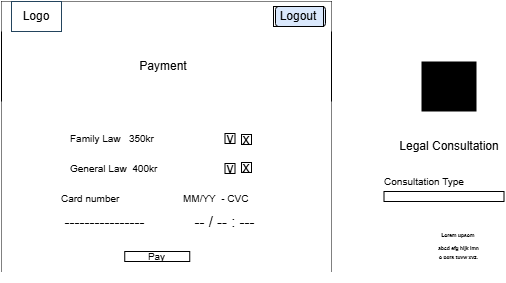

The diagram above was exported from draw.io. Its source (the exported page's mxGraphModel, read from the mxfile embedded in the PNG):
<mxGraphModel dx="872" dy="483" grid="1" gridSize="10" guides="1" tooltips="1" connect="1" arrows="1" fold="1" page="1" pageScale="1" pageWidth="827" pageHeight="1169" math="0" shadow="0">
  <root>
    <mxCell id="0" />
    <mxCell id="1" parent="0" />
    <mxCell id="J0nFYjs8VzkMjD1IW3-g-3" parent="1" style="rounded=0;whiteSpace=wrap;html=1;fillColor=light-dark(#FFFFFF,#FFFFFF);" value="" vertex="1">
      <mxGeometry height="270" width="330" x="220" y="20" as="geometry" />
    </mxCell>
    <mxCell id="J0nFYjs8VzkMjD1IW3-g-4" parent="1" style="rounded=0;whiteSpace=wrap;html=1;fillColor=light-dark(#FFFFFF,#EEFBFF);strokeColor=none;" value="" vertex="1">
      <mxGeometry height="30" width="330" x="220" y="20" as="geometry" />
    </mxCell>
    <mxCell id="J0nFYjs8VzkMjD1IW3-g-5" parent="1" style="rounded=0;whiteSpace=wrap;html=1;fillColor=light-dark(#FFFFFF,#D0DCDF);strokeColor=#23445d;fontStyle=1" value="" vertex="1">
      <mxGeometry height="30" width="50" x="230" y="20" as="geometry" />
    </mxCell>
    <mxCell id="J0nFYjs8VzkMjD1IW3-g-7" parent="1" style="text;html=1;whiteSpace=wrap;strokeColor=none;fillColor=none;align=center;verticalAlign=middle;rounded=0;" value="&lt;font style=&quot;color: light-dark(rgb(0, 0, 0), rgb(17, 17, 17));&quot;&gt;Logo&lt;/font&gt;" vertex="1">
      <mxGeometry height="20" width="40" x="235" y="25" as="geometry" />
    </mxCell>
    <mxCell id="J0nFYjs8VzkMjD1IW3-g-8" parent="1" style="rounded=1;whiteSpace=wrap;html=1;fillColor=light-dark(#DAE8FC,#99FFFF);strokeColor=default;gradientColor=none;" value="" vertex="1">
      <mxGeometry height="20" width="50" x="494" y="25" as="geometry" />
    </mxCell>
    <mxCell id="J0nFYjs8VzkMjD1IW3-g-9" parent="1" style="text;html=1;whiteSpace=wrap;strokeColor=light-dark(#000000,#000000);fillColor=none;align=center;verticalAlign=middle;rounded=0;" value="&lt;font style=&quot;color: light-dark(rgb(0, 0, 0), rgb(0, 0, 0));&quot;&gt;Logout&lt;/font&gt;" vertex="1">
      <mxGeometry height="20" width="50" x="492" y="25" as="geometry" />
    </mxCell>
    <mxCell id="J0nFYjs8VzkMjD1IW3-g-10" edge="1" parent="1" source="J0nFYjs8VzkMjD1IW3-g-9" style="edgeStyle=orthogonalEdgeStyle;rounded=0;orthogonalLoop=1;jettySize=auto;html=1;exitX=0.5;exitY=1;exitDx=0;exitDy=0;" target="J0nFYjs8VzkMjD1IW3-g-9">
      <mxGeometry relative="1" as="geometry" />
    </mxCell>
    <mxCell id="J0nFYjs8VzkMjD1IW3-g-14" parent="1" style="text;html=1;whiteSpace=wrap;strokeColor=none;fillColor=none;align=center;verticalAlign=middle;rounded=0;" value="&lt;font style=&quot;color: light-dark(rgb(0, 0, 0), rgb(0, 0, 0));&quot;&gt;Legal Consultation&lt;/font&gt;" vertex="1">
      <mxGeometry height="30" width="110" x="612.5" y="150" as="geometry" />
    </mxCell>
    <mxCell id="J0nFYjs8VzkMjD1IW3-g-25" parent="1" style="text;html=1;whiteSpace=wrap;overflow=hidden;rounded=0;fontSize=7;align=center;fontStyle=1;fillColor=light-dark(#000000,#B3B3B3);fontColor=light-dark(#000000,#000000);" value="&lt;div style=&quot;line-height: 80%;&quot;&gt;&lt;h1 style=&quot;margin-top: 0px; line-height: 80%;&quot;&gt;&lt;font&gt;&lt;span style=&quot;font-size: 12px; line-height: 80%;&quot;&gt;Busniss&amp;nbsp;&lt;/span&gt;&lt;/font&gt;&lt;/h1&gt;&lt;h1 style=&quot;margin-top: 0px; line-height: 80%;&quot;&gt;&lt;span style=&quot;font-size: 12px; background-color: transparent; line-height: 80%;&quot;&gt;Law&lt;/span&gt;&lt;/h1&gt;&lt;/div&gt;" vertex="1">
      <mxGeometry height="50" width="55" x="640" y="80" as="geometry" />
    </mxCell>
    <mxCell id="J0nFYjs8VzkMjD1IW3-g-26" parent="1" style="rounded=0;whiteSpace=wrap;html=1;fillColor=light-dark(#FFFFFF,#EEFBFF);" value="" vertex="1">
      <mxGeometry height="10" width="120" x="602.5" y="210" as="geometry" />
    </mxCell>
    <mxCell id="J0nFYjs8VzkMjD1IW3-g-27" parent="1" style="text;html=1;whiteSpace=wrap;strokeColor=none;fillColor=none;align=center;verticalAlign=middle;rounded=0;" value="&lt;font style=&quot;color: light-dark(rgb(0, 0, 0), rgb(0, 0, 0)); font-size: 10px;&quot;&gt;Consultation Type&lt;/font&gt;" vertex="1">
      <mxGeometry height="30" width="110" x="588" y="185" as="geometry" />
    </mxCell>
    <mxCell id="J0nFYjs8VzkMjD1IW3-g-36" parent="1" style="text;html=1;whiteSpace=wrap;overflow=hidden;rounded=0;fontSize=7;align=center;fontStyle=1;fillColor=light-dark(#FFFFFF,#CCCCCC);" value="&lt;div style=&quot;line-height: 60%;&quot;&gt;&lt;h1 style=&quot;margin-top: 0px; line-height: 60%;&quot;&gt;&lt;font style=&quot;color: light-dark(rgb(0, 0, 0), rgb(0, 0, 0)); font-size: 5px; line-height: 60%;&quot;&gt;Lorem upsom&amp;nbsp;&lt;/font&gt;&lt;/h1&gt;&lt;div&gt;&lt;font style=&quot;color: light-dark(rgb(0, 0, 0), rgb(0, 0, 0)); font-size: 5px; line-height: 60%;&quot;&gt;abcd efg hijk lmn&lt;/font&gt;&lt;/div&gt;&lt;div&gt;&lt;font style=&quot;color: light-dark(rgb(0, 0, 0), rgb(0, 0, 0)); font-size: 5px; line-height: 60%;&quot;&gt;&amp;nbsp;&lt;/font&gt;&lt;/div&gt;&lt;div&gt;&lt;font style=&quot;color: light-dark(rgb(0, 0, 0), rgb(0, 0, 0)); font-size: 5px; line-height: 60%;&quot;&gt;o pqrs tuvw xyz.&lt;/font&gt;&lt;/div&gt;&lt;/div&gt;" vertex="1">
      <mxGeometry height="50" width="55" x="650" y="240" as="geometry" />
    </mxCell>
    <mxCell id="J0nFYjs8VzkMjD1IW3-g-38" parent="1" style="rounded=0;whiteSpace=wrap;html=1;fillColor=light-dark(#FFFFFF,#AFAFAF);strokeColor=none;" value="" vertex="1">
      <mxGeometry height="180" width="330" x="220" y="120" as="geometry" />
    </mxCell>
    <mxCell id="J0nFYjs8VzkMjD1IW3-g-39" parent="1" style="text;html=1;whiteSpace=wrap;strokeColor=none;fillColor=none;align=center;verticalAlign=middle;rounded=0;" value="&lt;font style=&quot;color: light-dark(rgb(0, 0, 0), rgb(0, 0, 0));&quot;&gt;Payment&lt;/font&gt;" vertex="1">
      <mxGeometry height="30" width="130" x="317" y="70" as="geometry" />
    </mxCell>
    <mxCell id="J0nFYjs8VzkMjD1IW3-g-41" parent="1" style="text;html=1;whiteSpace=wrap;strokeColor=none;fillColor=none;align=left;verticalAlign=middle;rounded=0;" value="&lt;font style=&quot;color: light-dark(rgb(0, 0, 0), rgb(0, 0, 0)); font-size: 10px;&quot;&gt;Family Law&amp;nbsp; &amp;nbsp;350kr&lt;/font&gt;" vertex="1">
      <mxGeometry height="30" width="93" x="287" y="142" as="geometry" />
    </mxCell>
    <mxCell id="J0nFYjs8VzkMjD1IW3-g-46" parent="1" style="text;html=1;whiteSpace=wrap;strokeColor=light-dark(#000000,#000000);fillColor=light-dark(#FFFFFF,#99FFFF);align=center;verticalAlign=middle;rounded=0;" value="&lt;font style=&quot;color: light-dark(rgb(0, 0, 0), rgb(0, 0, 0)); font-size: 14px;&quot;&gt;x&lt;/font&gt;" vertex="1">
      <mxGeometry height="10" width="10" x="460" y="153" as="geometry" />
    </mxCell>
    <mxCell id="J0nFYjs8VzkMjD1IW3-g-55" parent="1" style="rounded=0;whiteSpace=wrap;html=1;fillColor=light-dark(#FFFFFF,#FFFFFF);strokeColor=light-dark(#FFFFFF,#EEFBFF);" value="" vertex="1">
      <mxGeometry height="20" width="86.25" x="400" y="230" as="geometry" />
    </mxCell>
    <mxCell id="J0nFYjs8VzkMjD1IW3-g-61" parent="1" style="text;html=1;whiteSpace=wrap;strokeColor=light-dark(#000000,#000000);fillColor=light-dark(#FFFFFF,#99FFFF);align=center;verticalAlign=middle;rounded=0;" value="&lt;font style=&quot;color: light-dark(rgb(0, 0, 0), rgb(0, 0, 0)); font-size: 10px;&quot;&gt;Pay&lt;/font&gt;" vertex="1">
      <mxGeometry height="10" width="65" x="343.25" y="270" as="geometry" />
    </mxCell>
    <mxCell id="J0nFYjs8VzkMjD1IW3-g-82" parent="1" style="text;html=1;whiteSpace=wrap;strokeColor=light-dark(#000000,#000000);fillColor=light-dark(#FFFFFF,#99FFFF);align=center;verticalAlign=middle;rounded=0;" value="&lt;font style=&quot;color: light-dark(rgb(0, 0, 0), rgb(0, 0, 0)); font-size: 14px;&quot;&gt;v&lt;/font&gt;" vertex="1">
      <mxGeometry height="10" width="10" x="443.5" y="152" as="geometry" />
    </mxCell>
    <mxCell id="J0nFYjs8VzkMjD1IW3-g-83" parent="1" style="text;html=1;whiteSpace=wrap;strokeColor=none;fillColor=none;align=left;verticalAlign=middle;rounded=0;" value="&lt;font style=&quot;color: light-dark(rgb(0, 0, 0), rgb(0, 0, 0)); font-size: 10px;&quot;&gt;General Law&amp;nbsp; 400kr&lt;/font&gt;" vertex="1">
      <mxGeometry height="30" width="93" x="287" y="172" as="geometry" />
    </mxCell>
    <mxCell id="J0nFYjs8VzkMjD1IW3-g-84" parent="1" style="text;html=1;whiteSpace=wrap;strokeColor=light-dark(#000000,#000000);fillColor=light-dark(#FFFFFF,#99FFFF);align=center;verticalAlign=middle;rounded=0;" value="&lt;font style=&quot;color: light-dark(rgb(0, 0, 0), rgb(0, 0, 0)); font-size: 14px;&quot;&gt;v&lt;/font&gt;" vertex="1">
      <mxGeometry height="10" width="10" x="443.5" y="182" as="geometry" />
    </mxCell>
    <mxCell id="J0nFYjs8VzkMjD1IW3-g-85" parent="1" style="text;html=1;whiteSpace=wrap;strokeColor=light-dark(#000000,#000000);fillColor=light-dark(#FFFFFF,#99FFFF);align=center;verticalAlign=middle;rounded=0;" value="&lt;font style=&quot;color: light-dark(rgb(0, 0, 0), rgb(0, 0, 0)); font-size: 14px;&quot;&gt;x&lt;/font&gt;" vertex="1">
      <mxGeometry height="10" width="10" x="460" y="181" as="geometry" />
    </mxCell>
    <mxCell id="J0nFYjs8VzkMjD1IW3-g-86" parent="1" style="rounded=0;whiteSpace=wrap;html=1;fillColor=light-dark(#FFFFFF,#FFFFFF);strokeColor=light-dark(#FFFFFF,#EEFBFF);" value="" vertex="1">
      <mxGeometry height="20" width="86.25" x="280" y="230" as="geometry" />
    </mxCell>
    <mxCell id="J0nFYjs8VzkMjD1IW3-g-87" parent="1" style="text;html=1;whiteSpace=wrap;strokeColor=none;fillColor=none;align=left;verticalAlign=middle;rounded=0;" value="&lt;font style=&quot;color: light-dark(rgb(0, 0, 0), rgb(0, 0, 0)); font-size: 10px;&quot;&gt;Card number&lt;/font&gt;" vertex="1">
      <mxGeometry height="30" width="93" x="277.63" y="202" as="geometry" />
    </mxCell>
    <mxCell id="J0nFYjs8VzkMjD1IW3-g-88" parent="1" style="text;html=1;whiteSpace=wrap;strokeColor=none;fillColor=none;align=left;verticalAlign=middle;rounded=0;" value="&lt;font style=&quot;color: light-dark(rgb(0, 0, 0), rgb(0, 0, 0)); font-size: 10px;&quot;&gt;MM/YY&amp;nbsp; - CVC&lt;/font&gt;" vertex="1">
      <mxGeometry height="30" width="93" x="400" y="202" as="geometry" />
    </mxCell>
    <mxCell id="J0nFYjs8VzkMjD1IW3-g-89" parent="1" style="text;html=1;strokeColor=none;fillColor=none;align=center;verticalAlign=middle;rounded=0;fontColor=light-dark(#000000,#666666);fontSize=15;fontStyle=0;textShadow=0;convertToSvg=0;" value="----------------" vertex="1">
      <mxGeometry height="30" width="95" x="275" y="225" as="geometry" />
    </mxCell>
    <mxCell id="J0nFYjs8VzkMjD1IW3-g-90" parent="1" style="text;html=1;strokeColor=none;fillColor=none;align=center;verticalAlign=middle;rounded=0;fontColor=light-dark(#000000,#666666);fontSize=15;fontStyle=0;textShadow=0;convertToSvg=0;" value="-- / -- : ---" vertex="1">
      <mxGeometry height="30" width="95" x="395.63" y="225" as="geometry" />
    </mxCell>
  </root>
</mxGraphModel>